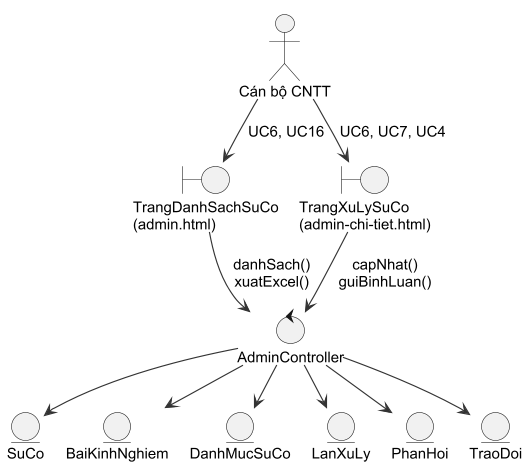

The diagram above was rendered by PlantUML. Its source (embedded in the PNG):
@startuml h2_4b_bce_canbo
!include _style.iuml
!pragma layout smetana
top to bottom direction

actor "Cán bộ CNTT" as AD

boundary "TrangDanhSachSuCo\n(admin.html)" as B1
boundary "TrangXuLySuCo\n(admin-chi-tiet.html)" as B2

control "AdminController" as C1

entity "SuCo" as E1
entity "BaiKinhNghiem" as E2
entity "DanhMucSuCo" as E3
entity "LanXuLy" as E4
entity "PhanHoi" as E5
entity "TraoDoi" as E6

AD --> B1 : UC6, UC16
AD --> B2 : UC6, UC7, UC4
B1 --> C1 : danhSach()\nxuatExcel()
B2 --> C1 : capNhat()\nguiBinhLuan()
C1 --> E1
C1 --> E2
C1 --> E3
C1 --> E4
C1 --> E5
C1 --> E6
@enduml